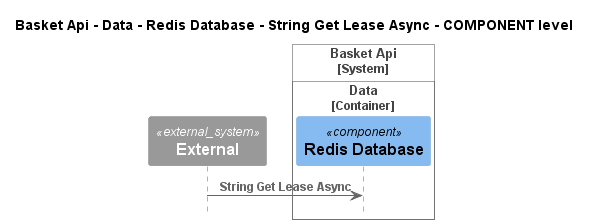

The diagram above was rendered by PlantUML. Its source (embedded in the PNG):
@startuml
!pragma layout smetana
!include ..\..\..\..\..\..\..\..\.c4s\C4_Sequence.puml

title Basket Api - Data - Redis Database - String Get Lease Async - COMPONENT level

System_Ext(C4InterFlow.SoftwareSystems.ExternalSystem, "External", "")

System_Boundary(dotnet.eShop.Architecture.SoftwareSystems.BasketApi, "Basket Api")
    
Container_Boundary(dotnet.eShop.Architecture.SoftwareSystems.BasketApi.Containers.Data, "Data")
    Component(dotnet.eShop.Architecture.SoftwareSystems.BasketApi.Containers.Data.Components.RedisDatabase, "Redis Database", "", "")
Boundary_End()
Boundary_End()

Rel(C4InterFlow.SoftwareSystems.ExternalSystem, dotnet.eShop.Architecture.SoftwareSystems.BasketApi.Containers.Data.Components.RedisDatabase, "String Get Lease Async")


@enduml